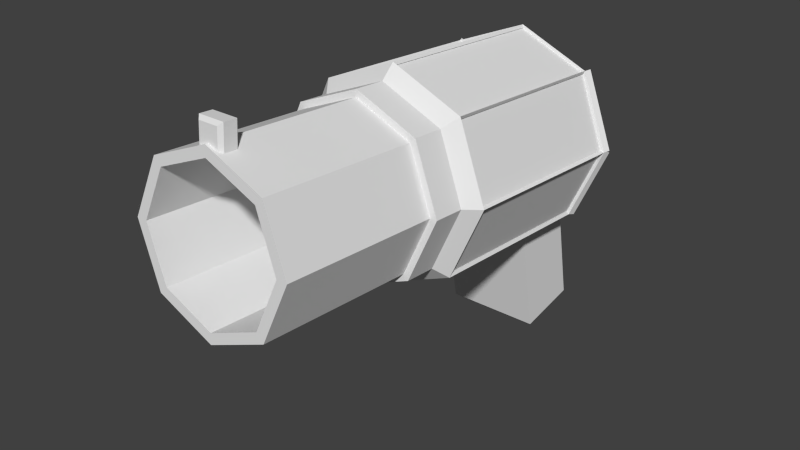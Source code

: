# Source: pistol.blend  (saved by Blender 2.71.0; exported with 4.5.12 LTS)
import bpy
from mathutils import Matrix  # noqa: F401  (used for matrix-valued properties, if any)

bpy.ops.wm.read_factory_settings(use_empty=True)
scene = bpy.context.scene
scene.name = 'Scene'

# ---- collections
col_collection_1 = bpy.data.collections.new('Collection 1'); scene.collection.children.link(col_collection_1)

# ---- world
world_world = bpy.data.worlds.new('World'); scene.world = world_world
world_world.color = (0.05088, 0.05088, 0.05088)
world_world.use_sun_shadow = False
world_world.sun_shadow_jitter_overblur = 0.0
world_world.cycles.sampling_method = 'MANUAL'
world_world.cycles.sample_map_resolution = 256

# ---- meshes
me_cylinder = bpy.data.meshes.new('Cylinder')
me_cylinder.from_pydata([(-0.0375, -0.1439, -0.1153), (-0.0375, -0.02316, -0.08297), (0.0375, -0.02316, -0.08297), (0.0375, -0.1439, -0.1153), (-0.0375, -0.1568, -0.06703), (-0.0375, -0.0361, -0.03468), (0.0375, -0.0361, -0.03468), (0.0375, -0.1568, -0.06703), (-0.03, -0.1512, -0.1121), (-0.03, -0.1616, -0.07348), (0.03, -0.1616, -0.07348), (0.03, -0.1512, -0.1121), (-0.01, 0.058, 0.22), (-0.01, 0.078, 0.22), (0.01, 0.078, 0.22), (0.01, 0.058, 0.22), (-0.01, 0.058, 0.23), (-0.01, 0.078, 0.23), (0.01, 0.078, 0.23), (0.01, 0.058, 0.23), (-0.0075, 0.0605, 0.2325), (-0.0075, 0.0755, 0.2325), (0.0075, 0.0755, 0.2325), (0.0075, 0.0605, 0.2325), (-0.0075, 0.0755, 0.2175), (-0.0075, 0.0605, 0.2175), (0.0075, 0.0755, 0.2175), (0.0075, 0.0605, 0.2175), (0.0, 0.08, -0.075), (0.0, 0.08, 0.075), (0.05657, 0.05657, -0.075), (0.05657, 0.05657, 0.075), (0.08, -3.497e-09, -0.075), (0.08, -3.497e-09, 0.075), (0.05657, -0.05657, -0.075), (0.05657, -0.05657, 0.075), (-6.994e-09, -0.08, -0.075), (-6.994e-09, -0.08, 0.075), (-0.05657, -0.05657, -0.075), (-0.05657, -0.05657, 0.075), (-0.08, 9.54e-10, -0.075), (-0.08, 9.54e-10, 0.075), (-0.05657, 0.05657, -0.075), (-0.05657, 0.05657, 0.075), (0.04891, 0.04891, 0.085), (1.13e-09, 0.06918, 0.085), (0.06918, -3.148e-09, 0.085), (0.04891, -0.04891, 0.085), (-5.515e-09, -0.06918, 0.085), (-0.04891, -0.04891, 0.085), (-0.06918, 9.54e-10, 0.085), (-0.04891, 0.04891, 0.085), (0.04509, 0.04509, 0.085), (1.567e-09, 0.06376, 0.085), (0.06376, -2.973e-09, 0.085), (0.04509, -0.04509, 0.085), (-4.904e-09, -0.06376, 0.085), (-0.04509, -0.04509, 0.085), (-0.06376, 9.54e-10, 0.085), (-0.04509, 0.04509, 0.085), (0.04509, 0.04509, 0.085), (1.567e-09, 0.06376, 0.085), (0.06376, -2.973e-09, 0.085), (0.04509, -0.04509, 0.085), (-4.904e-09, -0.06376, 0.085), (-0.04509, -0.04509, 0.085), (-0.06376, 9.54e-10, 0.085), (-0.04509, 0.04509, 0.085), (0.04509, 0.04509, 0.235), (-1.47e-09, 0.06376, 0.235), (0.06376, -2.973e-09, 0.235), (0.04509, -0.04509, 0.235), (-7.94e-09, -0.06376, 0.235), (-0.04509, -0.04509, 0.235), (-0.06376, 9.54e-10, 0.235), (-0.04509, 0.04509, 0.235), (0.03935, 0.03935, 0.235), (-1.078e-09, 0.05565, 0.235), (0.05565, -2.58e-09, 0.235), (0.03935, -0.03935, 0.235), (-7.286e-09, -0.05565, 0.235), (-0.03935, -0.03935, 0.235), (-0.05565, 9.54e-10, 0.235), (-0.03935, 0.03935, 0.235), (0.03935, 0.03935, 0.135), (-1.078e-09, 0.05565, 0.135), (0.05565, -2.58e-09, 0.135), (0.03935, -0.03935, 0.135), (-7.286e-09, -0.05565, 0.135), (-0.03935, -0.03935, 0.135), (-0.05565, 9.54e-10, 0.135), (-0.03935, 0.03935, 0.135), (2.697e-09, 0.05294, -0.085), (0.03743, 0.03743, -0.085), (0.05294, -2.624e-09, -0.085), (0.03743, -0.03743, -0.085), (-3.424e-09, -0.05294, -0.085), (-0.03743, -0.03743, -0.085), (-0.05294, 9.54e-10, -0.085), (-0.03743, 0.03743, -0.085), (-0.0009567, 0.07769, -0.075), (-0.0009567, 0.07769, 0.075), (0.05561, 0.05426, 0.075), (0.05561, 0.05426, -0.075), (0.05426, 0.05561, -0.075), (0.05426, 0.05561, 0.075), (0.07769, -0.0009567, 0.075), (0.07769, -0.0009567, -0.075), (0.07769, 0.0009567, -0.075), (0.07769, 0.0009567, 0.075), (0.05426, -0.05561, 0.075), (0.05426, -0.05561, -0.075), (0.05561, -0.05426, -0.075), (0.05561, -0.05426, 0.075), (-0.0009567, -0.07769, 0.075), (-0.0009567, -0.07769, -0.075), (0.0009567, -0.07769, -0.075), (0.0009567, -0.07769, 0.075), (-0.05561, -0.05426, 0.075), (-0.05561, -0.05426, -0.075), (-0.05426, -0.05561, -0.075), (-0.05426, -0.05561, 0.075), (-0.07769, 0.0009567, 0.075), (-0.07769, 0.0009567, -0.075), (-0.05561, 0.05426, -0.075), (-0.05561, 0.05426, 0.075), (0.0009567, 0.07769, 0.075), (0.0009567, 0.07769, -0.075), (-0.07769, -0.0009567, -0.075), (-0.07769, -0.0009567, 0.075), (-0.05426, 0.05561, 0.075), (-0.05426, 0.05561, -0.075), (0.04891, 0.04891, 0.11), (1.13e-09, 0.06918, 0.11), (0.06918, -3.148e-09, 0.11), (0.04891, -0.04891, 0.11), (-5.515e-09, -0.06918, 0.11), (-0.04891, -0.04891, 0.11), (-0.06918, 9.54e-10, 0.11), (-0.04891, 0.04891, 0.11), (0.04509, 0.04509, 0.11), (1.567e-09, 0.06376, 0.11), (0.06376, -2.973e-09, 0.11), (0.04509, -0.04509, 0.11), (-4.904e-09, -0.06376, 0.11), (-0.04509, -0.04509, 0.11), (-0.06376, 9.54e-10, 0.11), (-0.04509, 0.04509, 0.11), (0.05466, 0.0007106, -0.08964), (0.03915, 0.03814, -0.08964), (0.05828, 0.05728, -0.07964), (0.08172, 0.0007106, -0.07964), (0.03915, -0.03814, -0.08964), (0.05466, -0.0007106, -0.08964), (0.08172, -0.0007106, -0.07964), (0.05828, -0.05728, -0.07964), (-0.05466, -0.0007106, -0.08964), (-0.03915, -0.03814, -0.08964), (-0.05828, -0.05728, -0.07964), (-0.08172, -0.0007106, -0.07964), (-0.03915, 0.03814, -0.08964), (-0.05466, 0.0007106, -0.08964), (-0.08172, 0.0007106, -0.07964), (-0.05828, 0.05728, -0.07964)], [], [(4, 5, 1, 0), (5, 6, 2, 1), (6, 7, 3, 2), (10, 9, 8, 11), (0, 1, 2, 3), (7, 6, 5, 4), (8, 9, 4, 0), (10, 11, 3, 7), (9, 10, 7, 4), (11, 8, 0, 3), (16, 17, 13, 12), (17, 18, 14, 13), (18, 19, 15, 14), (19, 16, 12, 15), (25, 24, 26, 27), (23, 22, 21, 20), (20, 21, 17, 16), (21, 22, 18, 17), (22, 23, 19, 18), (23, 20, 16, 19), (24, 25, 12, 13), (26, 24, 13, 14), (27, 26, 14, 15), (25, 27, 15, 12), (53, 59, 67, 61), (92, 93, 94, 95, 96, 97, 98, 99), (45, 44, 31, 29), (44, 46, 33, 31), (46, 47, 35, 33), (47, 48, 37, 35), (48, 49, 39, 37), (49, 50, 41, 39), (50, 51, 43, 41), (51, 45, 29, 43), (59, 53, 141, 147), (46, 44, 132, 134), (48, 47, 135, 136), (53, 52, 140, 141), (50, 49, 137, 138), (54, 55, 143, 142), (45, 51, 139, 133), (56, 57, 145, 144), (61, 67, 75, 69), (59, 58, 66, 67), (58, 57, 65, 66), (57, 56, 64, 65), (56, 55, 63, 64), (55, 54, 62, 63), (54, 52, 60, 62), (52, 53, 61, 60), (77, 83, 91, 85), (67, 66, 74, 75), (66, 65, 73, 74), (65, 64, 72, 73), (64, 63, 71, 72), (63, 62, 70, 71), (62, 60, 68, 70), (60, 61, 69, 68), (77, 76, 68, 69), (76, 78, 70, 68), (78, 79, 71, 70), (79, 80, 72, 71), (80, 81, 73, 72), (81, 82, 74, 73), (82, 83, 75, 74), (83, 77, 69, 75), (84, 85, 91, 90, 89, 88, 87, 86), (83, 82, 90, 91), (82, 81, 89, 90), (81, 80, 88, 89), (80, 79, 87, 88), (79, 78, 86, 87), (78, 76, 84, 86), (76, 77, 85, 84), (93, 92, 28, 30), (96, 95, 34, 36), (97, 96, 36, 38), (92, 99, 42, 28), (100, 101, 102, 103), (29, 101, 100, 28), (31, 102, 101, 29), (30, 103, 102, 31), (28, 100, 103, 30), (104, 105, 106, 107), (31, 105, 104, 30), (33, 106, 105, 31), (32, 107, 106, 33), (30, 104, 107, 32), (108, 109, 110, 111), (33, 109, 108, 32), (35, 110, 109, 33), (34, 111, 110, 35), (32, 108, 111, 34), (112, 113, 114, 115), (35, 113, 112, 34), (37, 114, 113, 35), (36, 115, 114, 37), (34, 112, 115, 36), (116, 117, 118, 119), (37, 117, 116, 36), (39, 118, 117, 37), (38, 119, 118, 39), (36, 116, 119, 38), (120, 121, 122, 123), (39, 121, 120, 38), (41, 122, 121, 39), (40, 123, 122, 41), (38, 120, 123, 40), (124, 125, 126, 127), (43, 125, 124, 42), (29, 126, 125, 43), (28, 127, 126, 29), (42, 124, 127, 28), (128, 129, 130, 131), (41, 129, 128, 40), (43, 130, 129, 41), (42, 131, 130, 43), (40, 128, 131, 42), (141, 140, 132, 133), (140, 142, 134, 132), (142, 143, 135, 134), (143, 144, 136, 135), (144, 145, 137, 136), (145, 146, 138, 137), (146, 147, 139, 138), (147, 141, 133, 139), (57, 58, 146, 145), (55, 56, 144, 143), (51, 50, 138, 139), (52, 54, 142, 140), (49, 48, 136, 137), (47, 46, 134, 135), (44, 45, 133, 132), (58, 59, 147, 146), (148, 149, 150, 151), (93, 149, 148, 94), (30, 150, 149, 93), (32, 151, 150, 30), (94, 148, 151, 32), (152, 153, 154, 155), (94, 153, 152, 95), (32, 154, 153, 94), (34, 155, 154, 32), (95, 152, 155, 34), (156, 157, 158, 159), (97, 157, 156, 98), (38, 158, 157, 97), (40, 159, 158, 38), (98, 156, 159, 40), (160, 161, 162, 163), (98, 161, 160, 99), (40, 162, 161, 98), (42, 163, 162, 40), (99, 160, 163, 42)])
me_cylinder.use_remesh_preserve_volume = False
me_cylinder.use_remesh_preserve_attributes = False
me_cylinder.use_mirror_vertex_groups = False
me_cylinder.update()

# ---- objects
ob_cylinder = bpy.data.objects.new('Cylinder', me_cylinder)

# ---- transforms, parenting, visibility, modifiers, constraints
ob_cylinder.location = (0.0, 0.02549, 0.0)
ob_cylinder.rotation_euler = (1.504, -0.0, 0.0)
ob_cylinder.lineart.crease_threshold = 0.0

# ---- collection membership
col_collection_1.objects.link(ob_cylinder)

# ---- scene / render settings (as saved in the file)
scene.frame_start = 1; scene.frame_end = 10; scene.frame_set(7)
scene.render.engine = 'BLENDER_EEVEE_NEXT'
scene.render.resolution_percentage = 50
scene.render.dither_intensity = 0.0
scene.cycles.use_denoising = False
scene.cycles.samples = 10
scene.cycles.sampling_pattern = 'TABULATED_SOBOL'
scene.cycles.light_sampling_threshold = 0.0
scene.cycles.use_adaptive_sampling = False
scene.cycles.use_light_tree = False
scene.cycles.blur_glossy = 0.0
scene.cycles.volume_bounces = 1
scene.cycles.pixel_filter_type = 'GAUSSIAN'
scene.cycles.sample_clamp_indirect = 0.0
scene.view_settings.view_transform = 'Standard'
bpy.context.view_layer.update()

# ---- added for rendering (the .blend has no active camera and no usable light): camera, sun
cam_auto = bpy.data.cameras.new('AutoCamera')
cam_auto.lens = 50.0
cam_auto.sensor_width = 36.0
cam_auto.clip_end = 1000.0
ob_auto_camera = bpy.data.objects.new('AutoCamera', cam_auto)
scene.collection.objects.link(ob_auto_camera)
ob_auto_camera.location = (0.444036, -0.569776, 0.318518)
ob_auto_camera.rotation_euler = (1.09748, -7.21219e-08, 0.694738)
scene.camera = ob_auto_camera
light_auto_sun = bpy.data.lights.new('AutoSun', 'SUN')
light_auto_sun.energy = 3.0
light_auto_sun.angle = 0.0523599
ob_auto_sun = bpy.data.objects.new('AutoSun', light_auto_sun)
scene.collection.objects.link(ob_auto_sun)
ob_auto_sun.rotation_euler = (0.872665, 0.174533, 0.523599)
bpy.context.view_layer.update()
